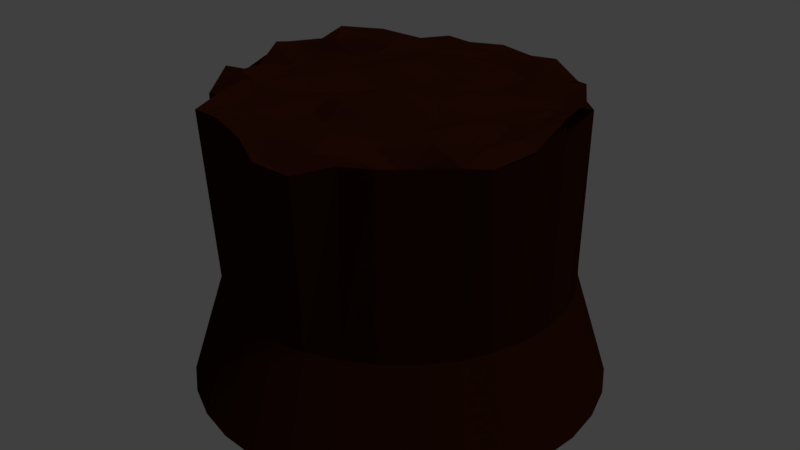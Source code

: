 # Source: treetrunk1.blend  (saved by Blender 2.79.0; exported with 4.5.12 LTS)
import bpy
from mathutils import Matrix  # noqa: F401  (used for matrix-valued properties, if any)

bpy.ops.wm.read_factory_settings(use_empty=True)
scene = bpy.context.scene
scene.name = 'Scene'

# ---- collections
col_collection_1 = bpy.data.collections.new('Collection 1'); scene.collection.children.link(col_collection_1)

# ---- materials (node trees are filled in below, after node groups)
mat_material_001 = bpy.data.materials.new('Material.001')
mat_material_001.alpha_threshold = 0.0
mat_material_001.roughness = 0.5
mat_material_003 = bpy.data.materials.new('Material.003')
mat_material_003.alpha_threshold = 0.0
mat_material_003.roughness = 0.5

# ---- material node trees
mat_material_001.use_nodes = True; mat_material_001.node_tree.nodes.clear()
_N = mat_material_001.node_tree.nodes; _L = mat_material_001.node_tree.links
n0 = _N.new('ShaderNodeOutputMaterial'); n0.name = 'Material Output'; n0.location = (300, 300)
n1 = _N.new('ShaderNodeBsdfDiffuse'); n1.name = 'Diffuse BSDF'; n1.location = (10, 300)
n1.inputs[0].default_value = (0.001039, 0.06372, 0.003473, 1.0)
n1.inputs[1].default_value = 0.2208
_L.new(n1.outputs[0], n0.inputs[0])
n0.is_active_output = True
mat_material_003.use_nodes = True; mat_material_003.node_tree.nodes.clear()
_N = mat_material_003.node_tree.nodes; _L = mat_material_003.node_tree.links
n0 = _N.new('ShaderNodeOutputMaterial'); n0.name = 'Material Output'; n0.location = (300, 300)
n1 = _N.new('ShaderNodeBsdfDiffuse'); n1.name = 'Diffuse BSDF'; n1.location = (10, 300)
n1.inputs[0].default_value = (0.02365, 0.005034, 0.001582, 1.0)
_L.new(n1.outputs[0], n0.inputs[0])
n0.is_active_output = True

# ---- world
world_world = bpy.data.worlds.new('World'); scene.world = world_world
world_world.color = (0.05088, 0.05088, 0.05088)
world_world.use_sun_shadow = False
world_world.sun_shadow_jitter_overblur = 0.0
world_world.cycles.sampling_method = 'MANUAL'

# ---- lights
light_sun = bpy.data.lights.new('Sun', 'SUN')
light_sun.transmission_factor = 0.0
light_sun.angle = 0.1993
light_sun.energy = 1.0
light_sun.shadow_buffer_clip_start = 0.5
light_sun.shadow_soft_size = 0.1
light_sun.shadow_cascade_max_distance = 1000.0

# ---- meshes
me_cylinder = bpy.data.meshes.new('Cylinder')
me_cylinder.from_pydata([(0.8313, 0.3477, 1.422), (1.06, 6.056e-08, -0.06443), (1.039, 0.2068, -0.06443), (0.9792, 0.4056, -0.06443), (0.8812, 0.5888, -0.06443), (0.7494, 0.7494, -0.06443), (0.5888, 0.8812, -0.06443), (0.4056, 0.9792, -0.06443), (0.2068, 1.039, -0.06443), (-1.384e-08, 1.06, -0.06443), (0.8192, 0.3393, 0.4841), (0.7372, 0.4926, 0.4841), (1.039, -0.2068, -0.06443), (0.9792, -0.4056, -0.06443), (0.8812, -0.5888, -0.06443), (0.7494, -0.7494, -0.06443), (0.5888, -0.8812, -0.06443), (0.4056, -0.9792, -0.06443), (0.2068, -1.039, -0.06443), (-3.592e-07, -1.06, -0.06443), (-0.2068, -1.039, -0.06443), (-0.4056, -0.9792, -0.06443), (-0.5888, -0.8812, -0.06443), (-0.7494, -0.7494, -0.06443), (-0.8812, -0.5888, -0.06443), (-0.9792, -0.4056, -0.06443), (-1.039, -0.2068, -0.06443), (-1.06, 1.004e-06, -0.06443), (-1.039, 0.2068, -0.06443), (-0.9792, 0.4056, -0.06443), (-0.8812, 0.5888, -0.06443), (-0.7494, 0.7494, -0.06443), (-0.5888, 0.8812, -0.06443), (-0.4056, 0.9792, -0.06443), (-0.2068, 1.039, -0.06443), (0.4926, 0.7372, 0.4841), (0.3393, 0.8192, 0.4841), (0.173, 0.8696, 0.4841), (0.8696, 0.173, 0.4841), (6.069e-09, 0.8867, 0.4841), (0.627, 0.627, 0.4841), (0.8867, 9.966e-08, 0.4841), (0.8696, -0.173, 0.4841), (0.8192, -0.3393, 0.4841), (0.7372, -0.4926, 0.4841), (0.627, -0.627, 0.4841), (0.4926, -0.7372, 0.4841), (0.3393, -0.8192, 0.4841), (0.173, -0.8696, 0.4841), (-2.828e-07, -0.8867, 0.4841), (-0.173, -0.8696, 0.4841), (-0.3393, -0.8192, 0.4841), (-0.4926, -0.7372, 0.4841), (-0.627, -0.627, 0.4841), (-0.7372, -0.4926, 0.4841), (-0.8192, -0.3393, 0.4841), (-0.8696, -0.173, 0.4841), (-0.8867, 8.889e-07, 0.4841), (-0.8696, 0.173, 0.4841), (-0.8192, 0.3393, 0.4841), (-0.7372, 0.4926, 0.4841), (-0.627, 0.627, 0.4841), (-0.4926, 0.7372, 0.4841), (-0.3393, 0.8192, 0.4841), (-0.173, 0.8696, 0.4841), (0.7564, 0.4088, 1.427), (0.5395, 0.6897, 1.396), (0.2944, 0.8781, 1.406), (0.1224, 0.9093, 1.379), (0.8197, 0.1472, 1.468), (-0.03797, 0.8975, 1.354), (0.6185, 0.6339, 1.415), (0.9019, -0.01664, 1.466), (0.8687, -0.1584, 1.407), (0.8417, -0.4282, 1.402), (0.7438, -0.4952, 1.403), (0.6256, -0.6257, 1.412), (0.5037, -0.748, 1.415), (0.3245, -0.7842, 1.394), (0.1793, -0.9169, 1.353), (0.004316, -0.9448, 1.374), (-0.1374, -0.8864, 1.426), (-0.3822, -0.801, 1.433), (-0.533, -0.7817, 1.423), (-0.5981, -0.5928, 1.426), (-0.801, -0.4704, 1.346), (-0.8278, -0.3286, 1.443), (-0.8466, -0.1797, 1.382), (-0.8219, -0.07263, 1.429), (-0.8746, 0.166, 1.426), (-0.8166, 0.3388, 1.42), (-0.7933, 0.4657, 1.462), (-0.6364, 0.6218, 1.44), (-0.4551, 0.7177, 1.403), (-0.3397, 0.8168, 1.415), (-0.2096, 0.8241, 1.405), (0.5284, -0.6145, 1.35), (0.5438, -0.4438, 1.445), (0.4865, -0.3541, 1.388), (0.5037, -0.1425, 1.431), (0.4982, -0.009911, 1.403), (-0.6775, -0.008899, 1.394), (-0.6315, -0.2082, 1.389), (-0.6271, -0.3393, 1.414), (-0.5714, -0.435, 1.463), (0.6278, -0.001232, 1.414), (0.6577, -0.2112, 1.344), (0.6902, -0.2937, 1.426), (0.6874, -0.5318, 1.455), (-0.7054, -0.3471, 1.453), (-0.7864, -0.145, 1.411), (-0.7735, -0.02173, 1.463), (0.7379, -0.3384, 1.436), (0.8007, -0.1785, 1.442), (0.7716, -0.0512, 1.434), (-0.8306, 0.02021, 1.478), (-0.7809, -0.2173, 1.359), (0.05909, -0.006942, 1.404), (0.001718, -0.08635, 1.408), (-0.005201, -0.4005, 1.472), (0.002827, -0.5055, 1.413), (-0.04627, -0.61, 1.421), (-0.002972, -0.7358, 1.413), (-0.01501, -0.8486, 1.366), (-0.001678, -0.9195, 1.383), (0.8778, 0.02958, 1.484), (0.8716, -0.1724, 1.401), (-0.8376, 0.004232, 1.35), (-0.1065, -0.85, 1.434), (-0.2152, -0.7036, 1.405), (-0.1684, -0.6093, 1.406), (-0.1415, -0.4426, 1.398), (-0.1581, -0.3059, 1.442), (-0.1279, -0.1172, 1.411), (-0.1344, 0.03819, 1.381), (0.8711, -0.05307, 1.345), (0.2063, -0.8013, 1.418), (0.182, -0.7726, 1.423), (0.1426, -0.6372, 1.441), (0.1674, -0.42, 1.412), (0.1233, -0.3367, 1.413), (0.143, -0.1376, 1.485), (0.1318, -0.03393, 1.425), (-0.3308, 0.03925, 1.432), (-0.3234, -0.2418, 1.384), (-0.3344, -0.3415, 1.421), (-0.2535, -0.4542, 1.437), (-0.3296, -0.6221, 1.417), (-0.3753, -0.7678, 1.384), (0.2567, -0.04162, 1.427), (0.3419, -0.1428, 1.379), (0.4043, -0.4142, 1.425), (0.3504, -0.5156, 1.427), (0.3759, -0.5959, 1.423), (0.3273, -0.7454, 1.42), (-0.4709, -0.5422, 1.402), (-0.4892, -0.4761, 1.421), (-0.5146, -0.3383, 1.399), (-0.4903, -0.1465, 1.411), (-0.4926, -0.02829, 1.423), (0.4967, 0.1046, 1.404), (0.4682, 0.3094, 1.404), (0.4746, 0.466, 1.457), (0.5012, 0.6432, 1.323), (-0.7616, 0.1242, 1.448), (-0.6847, 0.299, 1.453), (-0.01717, 0.8576, 1.42), (0.05408, 0.845, 1.397), (-0.02413, 0.7397, 1.407), (0.003239, 0.6726, 1.393), (-0.01902, 0.4572, 1.467), (-0.002865, 0.3379, 1.417), (-0.005828, 0.1739, 1.397), (0.5946, 0.4657, 1.377), (0.684, 0.3234, 1.389), (0.6939, 0.2038, 1.435), (0.7261, 0.1744, 1.421), (0.7083, 0.304, 1.359), (0.347, 0.7018, 1.43), (0.3512, 0.5656, 1.381), (0.3498, 0.4985, 1.408), (0.3269, 0.3278, 1.401), (0.2843, 0.1481, 1.42), (-0.3345, 0.7329, 1.403), (-0.3455, 0.6409, 1.416), (-0.3514, 0.4684, 1.394), (-0.3387, 0.3378, 1.41), (-0.3443, 0.1761, 1.417), (0.8614, 0.1738, 1.492), (-0.1561, 0.1721, 1.445), (-0.1623, 0.3411, 1.448), (-0.1958, 0.5019, 1.438), (-0.1175, 0.6691, 1.424), (-0.1792, 0.7231, 1.405), (-0.09299, 0.7618, 1.417), (-0.6659, 0.5182, 1.412), (-0.5975, 0.3777, 1.356), (-0.6872, 0.1614, 1.38), (0.169, 0.1755, 1.409), (0.181, 0.3401, 1.416), (0.1855, 0.5127, 1.418), (0.1815, 0.6382, 1.392), (0.167, 0.7385, 1.408), (0.1056, 0.7934, 1.411), (-0.5001, 0.199, 1.372), (-0.4686, 0.3534, 1.404), (-0.4864, 0.4976, 1.408), (-0.4866, 0.6156, 1.426), (-0.91, 0.1896, 1.421)], [], [(35, 36, 67, 66), (8, 37, 36, 7), (44, 43, 74, 75), (9, 39, 37, 8), (64, 63, 94, 95), (42, 41, 72, 73), (2, 38, 41, 1), (7, 36, 35, 6), (53, 52, 83, 84), (4, 11, 10, 3), (3, 10, 38, 2), (49, 48, 79, 80), (6, 35, 40, 5), (41, 38, 69, 72), (1, 41, 42, 12), (61, 60, 91, 92), (12, 42, 43, 13), (37, 39, 70, 68), (13, 43, 44, 14), (62, 61, 92, 93), (14, 44, 45, 15), (58, 57, 88, 89), (15, 45, 46, 16), (45, 44, 75, 76), (16, 46, 47, 17), (54, 53, 84, 85), (17, 47, 48, 18), (38, 10, 0, 69), (18, 48, 49, 19), (11, 40, 71, 65), (19, 49, 50, 20), (50, 49, 80, 81), (20, 50, 51, 21), (63, 62, 93, 94), (21, 51, 52, 22), (59, 58, 89, 90), (22, 52, 53, 23), (46, 45, 76, 77), (23, 53, 54, 24), (55, 54, 85, 86), (24, 54, 55, 25), (36, 37, 68, 67), (25, 55, 56, 26), (40, 35, 66, 71), (26, 56, 57, 27), (51, 50, 81, 82), (27, 57, 58, 28), (47, 46, 77, 78), (28, 58, 59, 29), (56, 55, 86, 87), (29, 59, 60, 30), (48, 47, 78, 79), (30, 60, 61, 31), (57, 56, 87, 88), (31, 61, 62, 32), (39, 64, 95, 70), (32, 62, 63, 33), (52, 51, 82, 83), (33, 63, 64, 34), (10, 11, 65, 0), (34, 64, 39, 9), (43, 42, 73, 74), (5, 40, 11, 4), (60, 59, 90, 91), (3, 2, 1, 12, 13, 14, 15, 16, 17, 18, 19, 20, 21, 22, 23, 24, 25, 26, 27, 28, 29, 30, 31, 32, 33, 34, 9, 8, 7, 6, 5, 4), (95, 94, 194), (81, 80, 124), (70, 166, 68), (82, 148, 83), (83, 155, 84), (84, 104, 85), (85, 109, 86), (86, 116, 87), (87, 127, 88), (68, 203, 67), (67, 178, 66), (66, 163, 71), (71, 173, 65), (65, 177, 0), (0, 188, 69), (69, 135, 72), (142, 117, 118, 141), (141, 118, 119, 140), (140, 119, 120, 139), (139, 120, 121, 138), (138, 121, 122, 137), (137, 122, 123, 136), (136, 123, 124, 79), (79, 124, 80), (84, 155, 156, 104), (104, 156, 157, 103), (103, 157, 158, 102), (102, 158, 159, 101), (101, 159, 204, 197), (86, 109, 110, 116), (116, 110, 111, 115), (115, 111, 164, 208), (88, 127, 89), (100, 149, 150, 99), (99, 150, 151, 98), (98, 151, 152, 97), (97, 152, 153, 96), (96, 153, 154, 77), (77, 154, 78), (114, 105, 106, 113), (113, 106, 107, 112), (112, 107, 108, 75), (75, 108, 76), (135, 125, 126, 73), (73, 126, 74), (134, 143, 144, 133), (133, 144, 145, 132), (132, 145, 146, 131), (131, 146, 147, 130), (130, 147, 148, 129), (129, 148, 82, 128), (128, 82, 81), (124, 123, 128, 81), (128, 123, 122, 129), (129, 122, 121, 130), (130, 121, 120, 131), (131, 120, 119, 132), (132, 119, 118, 133), (133, 118, 117, 134), (134, 117, 172, 189), (83, 148, 147, 155), (155, 147, 146, 156), (156, 146, 145, 157), (157, 145, 144, 158), (158, 144, 143, 159), (159, 143, 187, 204), (85, 104, 103, 109), (109, 103, 102, 110), (110, 102, 101, 111), (111, 101, 197, 164), (87, 116, 115, 127), (127, 115, 208, 89), (149, 142, 141, 150), (150, 141, 140, 151), (151, 140, 139, 152), (152, 139, 138, 153), (153, 138, 137, 154), (154, 137, 136, 78), (78, 136, 79), (105, 100, 99, 106), (106, 99, 98, 107), (107, 98, 97, 108), (108, 97, 96, 76), (76, 96, 77), (125, 114, 113, 126), (126, 113, 112, 74), (74, 112, 75), (72, 135, 73), (208, 164, 165, 90), (90, 165, 91), (68, 166, 167, 203), (203, 167, 168, 202), (202, 168, 169, 201), (201, 169, 170, 200), (200, 170, 171, 199), (199, 171, 172, 198), (198, 172, 117, 142), (66, 178, 179, 163), (163, 179, 180, 162), (162, 180, 181, 161), (161, 181, 182, 160), (160, 182, 149, 100), (65, 173, 174, 177), (177, 174, 175, 176), (176, 175, 105, 114), (69, 188, 125, 135), (189, 172, 171, 190), (190, 171, 170, 191), (191, 170, 169, 192), (192, 169, 168, 193), (193, 168, 167, 194), (194, 167, 166, 95), (95, 166, 70), (204, 187, 186, 205), (205, 186, 185, 206), (206, 185, 184, 207), (207, 184, 183, 93), (93, 183, 94), (164, 197, 196, 165), (165, 196, 195, 91), (91, 195, 92), (197, 204, 205, 196), (196, 205, 206, 195), (195, 206, 207, 92), (92, 207, 93), (194, 94, 183, 193), (193, 183, 184, 192), (192, 184, 185, 191), (191, 185, 186, 190), (190, 186, 187, 189), (189, 187, 143, 134), (89, 208, 90), (67, 203, 202, 178), (178, 202, 201, 179), (179, 201, 200, 180), (180, 200, 199, 181), (181, 199, 198, 182), (182, 198, 142, 149), (71, 163, 162, 173), (173, 162, 161, 174), (174, 161, 160, 175), (175, 160, 100, 105), (0, 177, 176, 188), (188, 176, 114, 125)])
me_cylinder.polygons.foreach_set('material_index', [1, 1, 1, 1, 1, 1, 1, 1, 1, 1, 1, 1, 1, 1, 1, 1, 1, 1, 1, 1, 1, 1, 1, 1, 1, 1, 1, 1, 1, 1, 1, 1, 1, 1, 1, 1, 1, 1, 1, 1, 1, 1, 1, 1, 1, 1, 1, 1, 1, 1, 1, 1, 1, 1, 1, 1, 1, 1, 1, 1, 1, 1, 1, 1, 1, 1, 1, 1, 1, 1, 1, 1, 1, 1, 1, 1, 1, 1, 1, 1, 1, 1, 1, 1, 1, 1, 1, 1, 1, 1, 1, 1, 1, 1, 1, 1, 1, 1, 1, 1, 1, 1, 1, 1, 1, 1, 1, 1, 1, 1, 1, 1, 1, 1, 1, 1, 1, 1, 1, 1, 1, 1, 1, 1, 1, 1, 1, 1, 1, 1, 1, 1, 1, 1, 1, 1, 1, 1, 1, 1, 1, 1, 1, 1, 1, 1, 1, 1, 1, 1, 1, 1, 1, 1, 1, 1, 1, 1, 1, 1, 1, 1, 1, 1, 1, 1, 1, 1, 1, 1, 1, 1, 1, 1, 1, 1, 1, 1, 1, 1, 1, 1, 1, 1, 1, 1, 1, 1, 1, 1, 1, 1, 1, 1, 1, 1, 1, 1, 1, 1, 1, 1, 1, 1, 1, 1, 1, 1, 1])
me_cylinder.materials.append(mat_material_001)
me_cylinder.materials.append(mat_material_003)
me_cylinder.use_remesh_preserve_volume = False
me_cylinder.use_remesh_preserve_attributes = False
me_cylinder.use_mirror_vertex_groups = False
me_cylinder.update()

# ---- objects
ob_sun = bpy.data.objects.new('Sun', light_sun)
ob_cylinder = bpy.data.objects.new('Cylinder', me_cylinder)

# ---- transforms, parenting, visibility, modifiers, constraints
ob_sun.location = (0.0, 0.0, 4.031)
ob_sun.rotation_euler = (8.846e-09, 0.3364, 5.21e-08)
ob_sun.lineart.crease_threshold = 0.0
ob_cylinder.location = (0.0, 0.0, 0.0)
ob_cylinder.lineart.crease_threshold = 0.0

# ---- collection membership
col_collection_1.objects.link(ob_sun)
col_collection_1.objects.link(ob_cylinder)

# ---- scene / render settings (as saved in the file)
scene.frame_start = 1; scene.frame_end = 250; scene.frame_set(1)
scene.render.engine = 'CYCLES'
scene.render.resolution_percentage = 50
scene.render.dither_intensity = 0.0
scene.cycles.use_denoising = False
scene.cycles.samples = 128
scene.cycles.sampling_pattern = 'TABULATED_SOBOL'
scene.cycles.use_adaptive_sampling = False
scene.cycles.use_light_tree = False
scene.cycles.blur_glossy = 0.0
scene.cycles.sample_clamp_indirect = 0.0
scene.view_settings.view_transform = 'Standard'
bpy.context.view_layer.update()

# ---- added for rendering (the .blend has no active camera): camera
cam_auto = bpy.data.cameras.new('AutoCamera')
cam_auto.lens = 50.0
cam_auto.sensor_width = 36.0
cam_auto.clip_end = 1000.0
ob_auto_camera = bpy.data.objects.new('AutoCamera', cam_auto)
scene.collection.objects.link(ob_auto_camera)
ob_auto_camera.location = (3.12508, -3.7501, 3.21385)
ob_auto_camera.rotation_euler = (1.09748, -7.21219e-08, 0.694738)
scene.camera = ob_auto_camera
bpy.context.view_layer.update()
